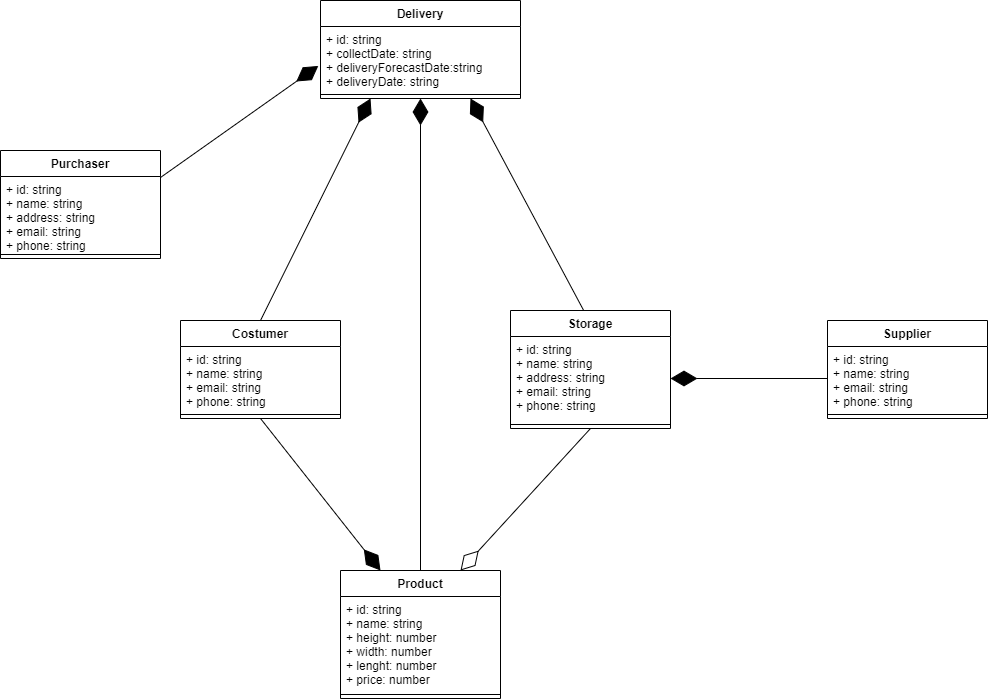

The diagram above was exported from draw.io. Its source (the exported page's mxGraphModel, read from the mxfile embedded in the PNG):
<mxGraphModel dx="3137" dy="3108" grid="1" gridSize="10" guides="1" tooltips="1" connect="1" arrows="1" fold="1" page="1" pageScale="1" pageWidth="827" pageHeight="1169" math="0" shadow="0">
  <root>
    <mxCell id="0" />
    <mxCell id="1" parent="0" />
    <mxCell id="1jevYTBRrVdFR1VZX79b-1" value="Delivery" style="swimlane;fontStyle=1;align=center;verticalAlign=top;childLayout=stackLayout;horizontal=1;startSize=26;horizontalStack=0;resizeParent=1;resizeParentMax=0;resizeLast=0;collapsible=1;marginBottom=0;" parent="1" vertex="1">
      <mxGeometry x="-920" y="-2150" width="200" height="98" as="geometry" />
    </mxCell>
    <mxCell id="1jevYTBRrVdFR1VZX79b-2" value="+ id: string&#10;+ collectDate: string&#10;+ deliveryForecastDate:string&#10;+ deliveryDate: string&#10;" style="text;strokeColor=none;fillColor=none;align=left;verticalAlign=top;spacingLeft=4;spacingRight=4;overflow=hidden;rotatable=0;points=[[0,0.5],[1,0.5]];portConstraint=eastwest;" parent="1jevYTBRrVdFR1VZX79b-1" vertex="1">
      <mxGeometry y="26" width="200" height="64" as="geometry" />
    </mxCell>
    <mxCell id="1jevYTBRrVdFR1VZX79b-3" value="" style="line;strokeWidth=1;fillColor=none;align=left;verticalAlign=middle;spacingTop=-1;spacingLeft=3;spacingRight=3;rotatable=0;labelPosition=right;points=[];portConstraint=eastwest;" parent="1jevYTBRrVdFR1VZX79b-1" vertex="1">
      <mxGeometry y="90" width="200" height="8" as="geometry" />
    </mxCell>
    <mxCell id="1jevYTBRrVdFR1VZX79b-4" value="Costumer" style="swimlane;fontStyle=1;align=center;verticalAlign=top;childLayout=stackLayout;horizontal=1;startSize=26;horizontalStack=0;resizeParent=1;resizeParentMax=0;resizeLast=0;collapsible=1;marginBottom=0;" parent="1" vertex="1">
      <mxGeometry x="-1060" y="-1830" width="160" height="98" as="geometry" />
    </mxCell>
    <mxCell id="1jevYTBRrVdFR1VZX79b-5" value="+ id: string&#10;+ name: string&#10;+ email: string&#10;+ phone: string" style="text;strokeColor=none;fillColor=none;align=left;verticalAlign=top;spacingLeft=4;spacingRight=4;overflow=hidden;rotatable=0;points=[[0,0.5],[1,0.5]];portConstraint=eastwest;" parent="1jevYTBRrVdFR1VZX79b-4" vertex="1">
      <mxGeometry y="26" width="160" height="64" as="geometry" />
    </mxCell>
    <mxCell id="1jevYTBRrVdFR1VZX79b-6" value="" style="line;strokeWidth=1;fillColor=none;align=left;verticalAlign=middle;spacingTop=-1;spacingLeft=3;spacingRight=3;rotatable=0;labelPosition=right;points=[];portConstraint=eastwest;" parent="1jevYTBRrVdFR1VZX79b-4" vertex="1">
      <mxGeometry y="90" width="160" height="8" as="geometry" />
    </mxCell>
    <mxCell id="1jevYTBRrVdFR1VZX79b-7" value="Purchaser" style="swimlane;fontStyle=1;align=center;verticalAlign=top;childLayout=stackLayout;horizontal=1;startSize=26;horizontalStack=0;resizeParent=1;resizeParentMax=0;resizeLast=0;collapsible=1;marginBottom=0;" parent="1" vertex="1">
      <mxGeometry x="-1240" y="-2000" width="160" height="108" as="geometry" />
    </mxCell>
    <mxCell id="1jevYTBRrVdFR1VZX79b-8" value="+ id: string&#10;+ name: string&#10;+ address: string&#10;+ email: string&#10;+ phone: string" style="text;strokeColor=none;fillColor=none;align=left;verticalAlign=top;spacingLeft=4;spacingRight=4;overflow=hidden;rotatable=0;points=[[0,0.5],[1,0.5]];portConstraint=eastwest;" parent="1jevYTBRrVdFR1VZX79b-7" vertex="1">
      <mxGeometry y="26" width="160" height="74" as="geometry" />
    </mxCell>
    <mxCell id="1jevYTBRrVdFR1VZX79b-9" value="" style="line;strokeWidth=1;fillColor=none;align=left;verticalAlign=middle;spacingTop=-1;spacingLeft=3;spacingRight=3;rotatable=0;labelPosition=right;points=[];portConstraint=eastwest;" parent="1jevYTBRrVdFR1VZX79b-7" vertex="1">
      <mxGeometry y="100" width="160" height="8" as="geometry" />
    </mxCell>
    <mxCell id="1jevYTBRrVdFR1VZX79b-10" value="Storage" style="swimlane;fontStyle=1;align=center;verticalAlign=top;childLayout=stackLayout;horizontal=1;startSize=26;horizontalStack=0;resizeParent=1;resizeParentMax=0;resizeLast=0;collapsible=1;marginBottom=0;" parent="1" vertex="1">
      <mxGeometry x="-730" y="-1840" width="160" height="118" as="geometry" />
    </mxCell>
    <mxCell id="1jevYTBRrVdFR1VZX79b-11" value="+ id: string&#10;+ name: string&#10;+ address: string&#10;+ email: string&#10;+ phone: string" style="text;strokeColor=none;fillColor=none;align=left;verticalAlign=top;spacingLeft=4;spacingRight=4;overflow=hidden;rotatable=0;points=[[0,0.5],[1,0.5]];portConstraint=eastwest;" parent="1jevYTBRrVdFR1VZX79b-10" vertex="1">
      <mxGeometry y="26" width="160" height="84" as="geometry" />
    </mxCell>
    <mxCell id="1jevYTBRrVdFR1VZX79b-12" value="" style="line;strokeWidth=1;fillColor=none;align=left;verticalAlign=middle;spacingTop=-1;spacingLeft=3;spacingRight=3;rotatable=0;labelPosition=right;points=[];portConstraint=eastwest;" parent="1jevYTBRrVdFR1VZX79b-10" vertex="1">
      <mxGeometry y="110" width="160" height="8" as="geometry" />
    </mxCell>
    <mxCell id="1jevYTBRrVdFR1VZX79b-13" value="Supplier" style="swimlane;fontStyle=1;align=center;verticalAlign=top;childLayout=stackLayout;horizontal=1;startSize=26;horizontalStack=0;resizeParent=1;resizeParentMax=0;resizeLast=0;collapsible=1;marginBottom=0;" parent="1" vertex="1">
      <mxGeometry x="-413" y="-1830" width="160" height="98" as="geometry" />
    </mxCell>
    <mxCell id="1jevYTBRrVdFR1VZX79b-14" value="+ id: string&#10;+ name: string&#10;+ email: string&#10;+ phone: string" style="text;strokeColor=none;fillColor=none;align=left;verticalAlign=top;spacingLeft=4;spacingRight=4;overflow=hidden;rotatable=0;points=[[0,0.5],[1,0.5]];portConstraint=eastwest;" parent="1jevYTBRrVdFR1VZX79b-13" vertex="1">
      <mxGeometry y="26" width="160" height="64" as="geometry" />
    </mxCell>
    <mxCell id="1jevYTBRrVdFR1VZX79b-15" value="" style="line;strokeWidth=1;fillColor=none;align=left;verticalAlign=middle;spacingTop=-1;spacingLeft=3;spacingRight=3;rotatable=0;labelPosition=right;points=[];portConstraint=eastwest;" parent="1jevYTBRrVdFR1VZX79b-13" vertex="1">
      <mxGeometry y="90" width="160" height="8" as="geometry" />
    </mxCell>
    <mxCell id="1jevYTBRrVdFR1VZX79b-16" value="Product" style="swimlane;fontStyle=1;align=center;verticalAlign=top;childLayout=stackLayout;horizontal=1;startSize=26;horizontalStack=0;resizeParent=1;resizeParentMax=0;resizeLast=0;collapsible=1;marginBottom=0;" parent="1" vertex="1">
      <mxGeometry x="-900" y="-1580" width="160" height="128" as="geometry" />
    </mxCell>
    <mxCell id="1jevYTBRrVdFR1VZX79b-17" value="+ id: string&#10;+ name: string&#10;+ height: number&#10;+ width: number&#10;+ lenght: number&#10;+ price: number" style="text;strokeColor=none;fillColor=none;align=left;verticalAlign=top;spacingLeft=4;spacingRight=4;overflow=hidden;rotatable=0;points=[[0,0.5],[1,0.5]];portConstraint=eastwest;" parent="1jevYTBRrVdFR1VZX79b-16" vertex="1">
      <mxGeometry y="26" width="160" height="94" as="geometry" />
    </mxCell>
    <mxCell id="1jevYTBRrVdFR1VZX79b-18" value="" style="line;strokeWidth=1;fillColor=none;align=left;verticalAlign=middle;spacingTop=-1;spacingLeft=3;spacingRight=3;rotatable=0;labelPosition=right;points=[];portConstraint=eastwest;" parent="1jevYTBRrVdFR1VZX79b-16" vertex="1">
      <mxGeometry y="120" width="160" height="8" as="geometry" />
    </mxCell>
    <mxCell id="_0SUqT_6v8pPe9wf4707-5" value="" style="endArrow=diamondThin;endFill=0;endSize=24;html=1;rounded=0;entryX=0.75;entryY=0;entryDx=0;entryDy=0;exitX=0.5;exitY=1;exitDx=0;exitDy=0;" parent="1" source="1jevYTBRrVdFR1VZX79b-10" target="1jevYTBRrVdFR1VZX79b-16" edge="1">
      <mxGeometry width="160" relative="1" as="geometry">
        <mxPoint x="-1330" y="-1840" as="sourcePoint" />
        <mxPoint x="-1170" y="-1840" as="targetPoint" />
      </mxGeometry>
    </mxCell>
    <mxCell id="_0SUqT_6v8pPe9wf4707-8" value="" style="endArrow=diamondThin;endFill=1;endSize=24;html=1;rounded=0;entryX=0.5;entryY=1;entryDx=0;entryDy=0;exitX=0.5;exitY=0;exitDx=0;exitDy=0;" parent="1" source="1jevYTBRrVdFR1VZX79b-16" target="1jevYTBRrVdFR1VZX79b-1" edge="1">
      <mxGeometry width="160" relative="1" as="geometry">
        <mxPoint x="-890" y="-1930" as="sourcePoint" />
        <mxPoint x="-730" y="-1930" as="targetPoint" />
      </mxGeometry>
    </mxCell>
    <mxCell id="_0SUqT_6v8pPe9wf4707-9" value="" style="endArrow=diamondThin;endFill=1;endSize=24;html=1;rounded=0;entryX=-0.011;entryY=0.616;entryDx=0;entryDy=0;exitX=1;exitY=0.25;exitDx=0;exitDy=0;entryPerimeter=0;" parent="1" source="1jevYTBRrVdFR1VZX79b-7" target="1jevYTBRrVdFR1VZX79b-2" edge="1">
      <mxGeometry width="160" relative="1" as="geometry">
        <mxPoint x="-1080" y="-2000" as="sourcePoint" />
        <mxPoint x="-920" y="-2000" as="targetPoint" />
      </mxGeometry>
    </mxCell>
    <mxCell id="_0SUqT_6v8pPe9wf4707-13" value="" style="endArrow=diamondThin;endFill=1;endSize=24;html=1;rounded=0;entryX=0.25;entryY=1;entryDx=0;entryDy=0;exitX=0.5;exitY=0;exitDx=0;exitDy=0;" parent="1" source="1jevYTBRrVdFR1VZX79b-4" target="1jevYTBRrVdFR1VZX79b-1" edge="1">
      <mxGeometry width="160" relative="1" as="geometry">
        <mxPoint x="-1070" y="-1970" as="sourcePoint" />
        <mxPoint x="-910" y="-1970" as="targetPoint" />
      </mxGeometry>
    </mxCell>
    <mxCell id="_0SUqT_6v8pPe9wf4707-14" value="" style="endArrow=diamondThin;endFill=1;endSize=24;html=1;rounded=0;entryX=0.75;entryY=1;entryDx=0;entryDy=0;exitX=0.457;exitY=-0.001;exitDx=0;exitDy=0;exitPerimeter=0;" parent="1" source="1jevYTBRrVdFR1VZX79b-10" target="1jevYTBRrVdFR1VZX79b-1" edge="1">
      <mxGeometry width="160" relative="1" as="geometry">
        <mxPoint x="-740" y="-1940" as="sourcePoint" />
        <mxPoint x="-580" y="-1940" as="targetPoint" />
      </mxGeometry>
    </mxCell>
    <mxCell id="yUGkKtGU8gCohiBpL38B-1" value="" style="endArrow=diamondThin;endFill=1;endSize=24;html=1;rounded=0;exitX=0.5;exitY=1;exitDx=0;exitDy=0;entryX=0.25;entryY=0;entryDx=0;entryDy=0;" parent="1" source="1jevYTBRrVdFR1VZX79b-4" target="1jevYTBRrVdFR1VZX79b-16" edge="1">
      <mxGeometry width="160" relative="1" as="geometry">
        <mxPoint x="-990" y="-1690" as="sourcePoint" />
        <mxPoint x="-830" y="-1690" as="targetPoint" />
      </mxGeometry>
    </mxCell>
    <mxCell id="n_2kWpmddS6loUhg6tw3-2" value="" style="endArrow=diamondThin;endFill=1;endSize=24;html=1;rounded=0;entryX=1;entryY=0.5;entryDx=0;entryDy=0;exitX=0;exitY=0.5;exitDx=0;exitDy=0;" parent="1" source="1jevYTBRrVdFR1VZX79b-14" target="1jevYTBRrVdFR1VZX79b-11" edge="1">
      <mxGeometry width="160" relative="1" as="geometry">
        <mxPoint x="-440" y="-1580" as="sourcePoint" />
        <mxPoint x="-540" y="-1700" as="targetPoint" />
      </mxGeometry>
    </mxCell>
  </root>
</mxGraphModel>